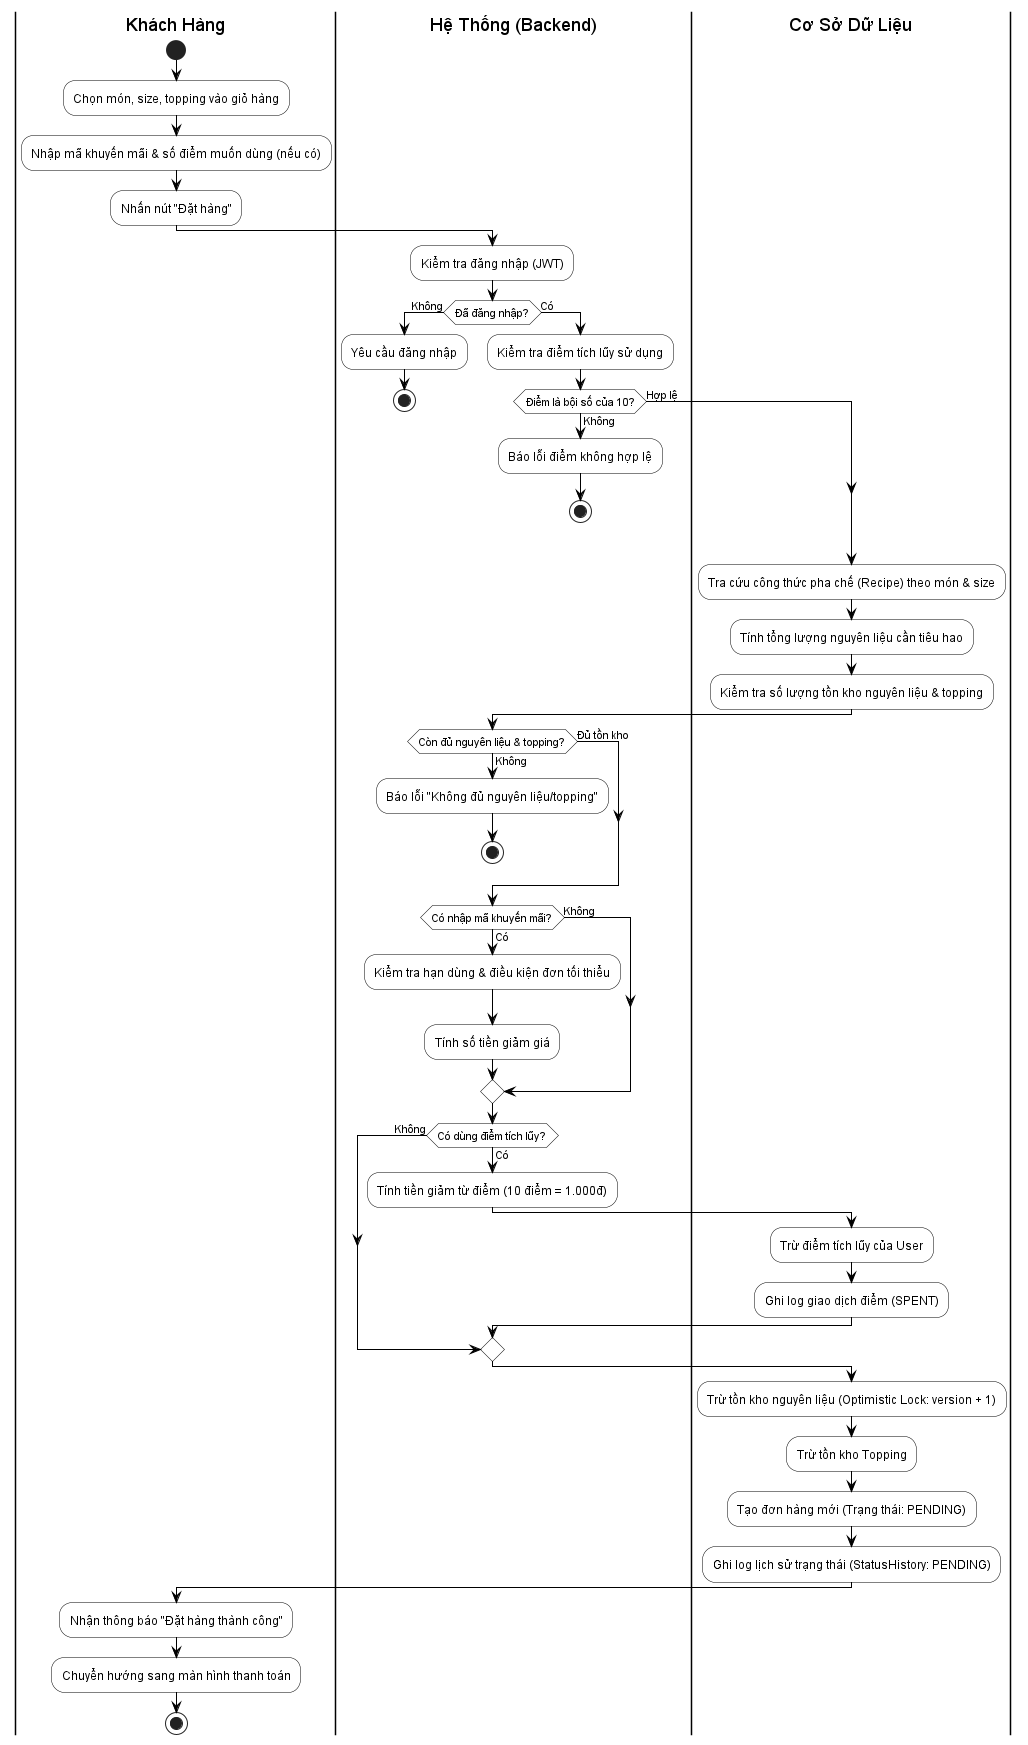

The diagram above was rendered by PlantUML. Its source (embedded in the PNG):
@startuml
skinparam backgroundColor White
skinparam ActivityBackgroundColor White
skinparam ActivityBorderColor Black
skinparam ArrowColor Black
skinparam DecisionBackgroundColor White
skinparam DecisionBorderColor Black

|Khách Hàng|
start
:Chọn món, size, topping vào giỏ hàng;
:Nhập mã khuyến mãi & số điểm muốn dùng (nếu có);
:Nhấn nút "Đặt hàng";

|Hệ Thống (Backend)|
:Kiểm tra đăng nhập (JWT);
if (Đã đăng nhập?) then (Không)
  :Yêu cầu đăng nhập;
  stop
else (Có)
  :Kiểm tra điểm tích lũy sử dụng;
  if (Điểm là bội số của 10?) then (Không)
    :Báo lỗi điểm không hợp lệ;
    stop
  else (Hợp lệ)
  endif
endif

|Cơ Sở Dữ Liệu|
:Tra cứu công thức pha chế (Recipe) theo món & size;
:Tính tổng lượng nguyên liệu cần tiêu hao;
:Kiểm tra số lượng tồn kho nguyên liệu & topping;

|Hệ Thống (Backend)|
if (Còn đủ nguyên liệu & topping?) then (Không)
  :Báo lỗi "Không đủ nguyên liệu/topping";
  stop
else (Đủ tồn kho)
endif

if (Có nhập mã khuyến mãi?) then (Có)
  :Kiểm tra hạn dùng & điều kiện đơn tối thiểu;
  :Tính số tiền giảm giá;
else (Không)
endif

if (Có dùng điểm tích lũy?) then (Có)
  :Tính tiền giảm từ điểm (10 điểm = 1.000đ);
  |Cơ Sở Dữ Liệu|
  :Trừ điểm tích lũy của User;
  :Ghi log giao dịch điểm (SPENT);
else (Không)
endif

|Cơ Sở Dữ Liệu|
:Trừ tồn kho nguyên liệu (Optimistic Lock: version + 1);
:Trừ tồn kho Topping;
:Tạo đơn hàng mới (Trạng thái: PENDING);
:Ghi log lịch sử trạng thái (StatusHistory: PENDING);

|Khách Hàng|
:Nhận thông báo "Đặt hàng thành công";
:Chuyển hướng sang màn hình thanh toán;
stop

@enduml